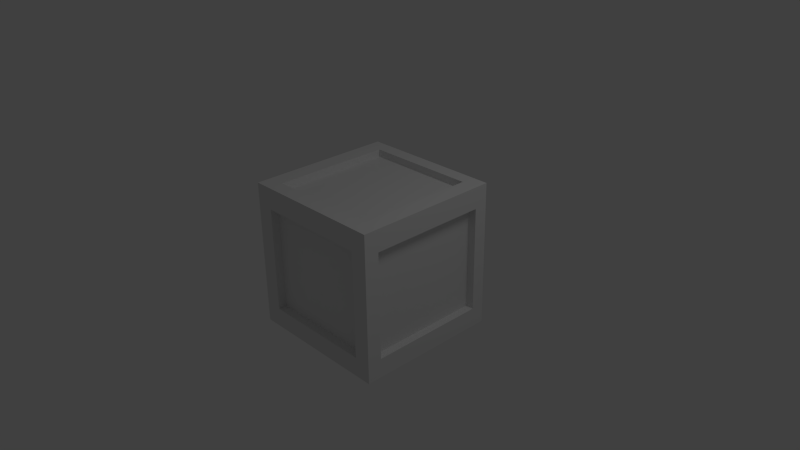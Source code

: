 # Source: crate.blend  (saved by Blender 2.65.0; exported with 4.5.12 LTS)
import bpy
from mathutils import Matrix  # noqa: F401  (used for matrix-valued properties, if any)

bpy.ops.wm.read_factory_settings(use_empty=True)
scene = bpy.context.scene
scene.name = 'Scene'

# ---- collections
col_collection_1 = bpy.data.collections.new('Collection 1'); scene.collection.children.link(col_collection_1)

# ---- world
world_world = bpy.data.worlds.new('World'); scene.world = world_world
world_world.color = (0.05088, 0.05088, 0.05088)
world_world.use_sun_shadow = False
world_world.sun_shadow_jitter_overblur = 0.0
world_world.cycles.sampling_method = 'MANUAL'
world_world.cycles.sample_map_resolution = 256

# ---- cameras
cam_camera = bpy.data.cameras.new('Camera')
cam_camera.clip_end = 100.0
cam_camera.lens = 35.0
cam_camera.sensor_width = 32.0
cam_camera.sensor_height = 18.0
cam_camera.ortho_scale = 7.314
cam_camera.dof.focus_distance = 0.0
cam_camera.dof.aperture_fstop = 128.0

# ---- lights
light_lamp = bpy.data.lights.new('Lamp', 'POINT')
light_lamp.transmission_factor = 0.0
light_lamp.cutoff_distance = 30.0
light_lamp.energy = 100.0
light_lamp.shadow_buffer_clip_start = 1.001
light_lamp.shadow_soft_size = 1.0
light_lamp.shadow_maximum_resolution = 0.006
light_lamp.use_absolute_resolution = True
light_lamp.cycles.use_multiple_importance_sampling = False

# ---- meshes
me_cube_001 = bpy.data.meshes.new('Cube.001')
me_cube_001.from_pydata([(-1.0, -1.0, -1.0), (-1.0, 1.0, -1.0), (1.0, 1.0, -1.0), (1.0, -1.0, -1.0), (-1.0, -1.0, 1.0), (-1.0, 1.0, 1.0), (1.0, 1.0, 1.0), (1.0, -1.0, 1.0), (-1.0, 1.0, -0.733), (-1.0, -1.0, -0.733), (1.0, 1.0, -0.733), (1.0, -1.0, -0.733), (1.0, -1.0, 0.7068), (1.0, 1.0, 0.7068), (0.7715, -1.0, -0.733), (0.7715, 1.0, -0.733), (-0.7654, -1.0, 0.7068), (-0.7654, 1.0, 0.7068), (0.7715, -1.0, -1.0), (0.7715, -1.0, 1.0), (0.7715, 1.0, -1.0), (0.7715, 1.0, 1.0), (-1.0, -0.8007, 1.0), (-1.0, -0.8007, -1.0), (0.7715, 0.8158, -1.0), (1.0, 0.8158, 1.0), (-1.0, 0.8158, -0.733), (0.7715, 0.8158, 1.0), (-1.0, -1.0, 0.7068), (-1.0, 1.0, 0.7068), (-0.7654, 1.0, 1.0), (-0.7654, -1.0, -1.0), (-0.7654, -1.0, -0.733), (-0.7654, 1.0, -0.733), (-0.7654, -1.0, 1.0), (-0.7654, 1.0, -1.0), (0.7715, -1.0, 0.7068), (0.7715, 1.0, 0.7068), (1.0, -0.8007, 1.0), (1.0, -0.8007, -1.0), (-1.0, -0.8007, -0.733), (1.0, -0.8007, -0.733), (0.7715, -0.8007, 1.0), (0.7715, -0.8007, -1.0), (0.7715, 0.8969, 0.7068), (-0.7654, 0.8969, -0.733), (-0.7654, 0.8969, 0.7068), (0.7715, 0.8969, -0.733), (-1.0, -0.8007, 0.7068), (1.0, -0.8007, 0.7068), (-0.7654, -0.8007, 1.0), (-0.7654, -0.8007, -1.0), (-1.0, 0.8158, 1.0), (1.0, 0.8158, -1.0), (1.0, 0.8158, -0.733), (-1.0, 0.8158, -1.0), (0.8883, -0.8007, -0.733), (0.8883, -0.8007, 0.7068), (0.8883, 0.8158, -0.733), (0.8883, 0.8158, 0.7068), (-0.7654, 0.8158, -1.0), (-0.7654, 0.8158, 1.0), (-1.0, 0.8158, 0.7068), (1.0, 0.8158, 0.7068), (0.7715, 0.8158, 0.8997), (0.7715, -0.8007, 0.8997), (-0.7654, -0.8007, 0.8997), (-0.7654, 0.8158, 0.8997), (-0.8204, 0.8158, -0.733), (-0.8204, -0.8007, -0.733), (-0.8204, -0.8007, 0.7068), (-0.8204, 0.8158, 0.7068), (0.7715, -0.8838, -0.733), (-0.7654, -0.8838, 0.7068), (-0.7654, -0.8838, -0.733), (0.7715, -0.8838, 0.7068), (0.7946, 0.796, -0.9566), (0.7946, -0.8205, -0.9566), (-0.7424, -0.8205, -0.9566), (-0.7424, 0.796, -0.9566)], [], [(26, 8, 1, 55), (15, 10, 2, 20), (41, 11, 3, 39), (32, 9, 0, 31), (24, 20, 2, 53), (61, 30, 5, 52), (62, 29, 8, 26), (37, 13, 10, 15), (49, 12, 11, 41), (16, 28, 9, 32), (11, 14, 18, 3), (60, 35, 20, 24), (12, 36, 14, 11), (29, 17, 33, 8), (33, 15, 20, 35), (45, 47, 15, 33), (32, 14, 72, 74), (25, 6, 21, 27), (52, 5, 29, 62), (8, 33, 35, 1), (38, 25, 27, 42), (28, 48, 40, 9), (19, 34, 16, 36), (38, 7, 12, 49), (27, 21, 30, 61), (14, 32, 31, 18), (55, 1, 35, 60), (7, 19, 36, 12), (5, 30, 17, 29), (21, 6, 13, 37), (34, 4, 28, 16), (19, 42, 50, 34), (30, 21, 37, 17), (31, 51, 43, 18), (9, 40, 23, 0), (63, 49, 57, 59), (25, 38, 49, 63), (54, 41, 39, 53), (40, 26, 55, 23), (79, 78, 51, 60), (0, 23, 51, 31), (43, 24, 53, 39), (4, 22, 48, 28), (7, 38, 42, 19), (18, 43, 39, 3), (34, 50, 22, 4), (46, 44, 47, 45), (13, 63, 54, 10), (6, 25, 63, 13), (37, 15, 47, 44), (46, 45, 33, 17), (10, 54, 53, 2), (59, 58, 54, 63), (23, 55, 60, 51), (71, 70, 48, 62), (61, 50, 66, 67), (50, 61, 52, 22), (59, 57, 56, 58), (22, 52, 62, 48), (44, 46, 17, 37), (58, 56, 41, 54), (49, 41, 56, 57), (65, 64, 67, 66), (27, 61, 67, 64), (65, 66, 50, 42), (64, 65, 42, 27), (70, 71, 68, 69), (26, 40, 69, 68), (62, 26, 68, 71), (70, 69, 40, 48), (75, 73, 74, 72), (75, 72, 14, 36), (73, 75, 36, 16), (16, 32, 74, 73), (78, 79, 76, 77), (24, 43, 77, 76), (60, 24, 76, 79), (78, 77, 43, 51)])
_uv = me_cube_001.uv_layers.new(name='UVMap')
_uv.uv.foreach_set('vector', [0.1078, 0.8971, 0.1078, 1.0, -0.01096, 1.01, -0.01096, 0.9282, 0.8886, 0.8653, 1.001, 0.9085, 1.001, 1.0, 0.8878, 1.0, 0.8826, 0.8595, 1.001, 0.8922, 1.001, 0.9975, 0.8818, 1.008, 0.1098, 0.148, -0.01096, 0.1168, -0.01096, 0.01138, 0.1078, 0.0005667, 0.1018, 0.8913, 0.1018, 1.01, -0.01096, 1.01, -0.01096, 0.912, 0.8798, 0.1118, 0.8818, 0.008865, 1.001, -0.001375, 1.001, 0.08076, 0.8886, 0.8653, 0.8878, 1.0, 0.1078, 1.0, 0.1078, 0.8971, 0.8858, 0.1176, 1.001, 0.09696, 1.001, 0.9085, 0.8886, 0.8653, 0.8798, 0.1118, 1.001, 0.08076, 1.001, 0.8922, 0.8826, 0.8595, 0.1078, 0.8971, -0.01096, 0.9282, -0.01096, 0.1168, 0.1098, 0.148, 1.001, 0.09696, 0.8858, 0.1176, 0.8878, -0.001059, 1.001, -0.001375, 0.8826, 0.8595, 0.8818, 1.008, 0.1018, 1.01, 0.1018, 0.8913, 1.001, 0.9085, 0.8886, 0.8653, 0.8858, 0.1176, 1.001, 0.09696, -0.01096, 0.1168, 0.1381, 0.1739, 0.1078, 0.8971, -0.01096, 0.9282, 0.1078, 0.8971, 0.8886, 0.8653, 0.8878, 1.0, 0.1078, 1.0, 0.136, 0.8727, 0.8576, 0.8395, 0.8886, 0.8653, 0.1078, 0.8971, 0.1098, 0.148, 0.8858, 0.1176, 0.8547, 0.1421, 0.1381, 0.1739, -0.01096, 0.1005, -0.01096, 0.008865, 0.1018, 0.008865, 0.1038, 0.1422, 1.001, 0.9085, 1.001, 1.0, 0.8878, 1.0, 0.8886, 0.8653, -0.01096, 0.9282, 0.1078, 0.8971, 0.1078, 1.0, -0.01096, 1.01, -0.01096, 0.912, -0.01096, 0.1005, 0.1038, 0.1422, 0.1018, 0.8913, 0.8878, -0.001059, 0.8858, 0.1176, 0.1098, 0.148, 0.1078, 0.0005667, 0.8878, 1.0, 0.1078, 1.0, 0.1078, 0.8971, 0.8886, 0.8653, 0.8818, 0.008865, 1.001, -0.001375, 1.001, 0.08076, 0.8798, 0.1118, 0.1038, 0.1422, 0.1018, 0.008865, 0.8818, 0.008865, 0.8798, 0.1118, 0.8858, 0.1176, 0.1098, 0.148, 0.1078, 0.0005667, 0.8878, -0.001059, 1.001, 0.8922, 1.001, 0.9975, 0.8818, 1.008, 0.8826, 0.8595, 1.001, 1.0, 0.8878, 1.0, 0.8886, 0.8653, 1.001, 0.9085, -0.01096, 0.01138, 0.1078, 0.0005667, 0.1381, 0.1739, -0.01096, 0.1168, 0.8878, -0.001059, 1.001, -0.001375, 1.001, 0.09696, 0.8858, 0.1176, 0.1078, 1.0, -0.01096, 1.01, -0.01096, 0.9282, 0.1078, 0.8971, 0.1018, 1.01, 0.1018, 0.8913, 0.8826, 0.8595, 0.8818, 1.008, 0.1078, 0.0005667, 0.8878, -0.001059, 0.8858, 0.1176, 0.1381, 0.1739, 0.8818, 0.008865, 0.8798, 0.1118, 0.1038, 0.1422, 0.1018, 0.008865, 0.1078, 0.0005667, 0.1098, 0.148, -0.01096, 0.1168, -0.01096, 0.01138, 0.1038, 0.1422, 0.8798, 0.1118, 0.8515, 0.1362, 0.1348, 0.168, 0.1018, 0.008865, 0.8818, 0.008865, 0.8798, 0.1118, 0.1038, 0.1422, 0.1018, 0.8913, 0.8826, 0.8595, 0.8818, 1.008, 0.1018, 1.01, 0.1098, 0.148, 0.1078, 0.8971, -0.01096, 0.9282, -0.01096, 0.1168, 0.8544, 0.8336, 0.8515, 0.1362, 0.8798, 0.1118, 0.8826, 0.8595, 1.001, -0.001375, 1.001, 0.08076, 0.8798, 0.1118, 0.8818, 0.008865, 0.1038, 0.1422, 0.1018, 0.8913, -0.01096, 0.912, -0.01096, 0.1005, 1.001, -0.001375, 1.001, 0.09696, 0.8858, 0.1176, 0.8878, -0.001059, -0.01096, 1.01, -0.01096, 0.912, 0.1018, 0.8913, 0.1018, 1.01, 0.1018, 0.008865, 0.1038, 0.1422, -0.01096, 0.1005, -0.01096, 0.008865, 0.8818, 1.008, 0.8826, 0.8595, 1.001, 0.8922, 1.001, 0.9975, 0.1419, 0.1873, 0.8609, 0.1463, 0.8632, 0.8234, 0.1442, 0.8524, -0.01096, 0.1005, 0.1038, 0.1422, 0.1018, 0.8913, -0.01096, 0.912, -0.01096, 0.008865, 0.1018, 0.008865, 0.1038, 0.1422, -0.01096, 0.1005, 0.8858, 0.1176, 0.8886, 0.8653, 0.8576, 0.8395, 0.8547, 0.1421, 0.1381, 0.1739, 0.136, 0.8727, 0.1078, 0.8971, 0.1381, 0.1739, -0.01096, 0.912, 0.1018, 0.8913, 0.1018, 1.01, -0.01096, 1.01, 0.1348, 0.168, 0.1328, 0.8669, 0.1018, 0.8913, 0.1038, 0.1422, 1.001, 0.08076, 1.001, 0.8922, 0.8826, 0.8595, 0.8798, 0.1118, 0.8576, 0.8395, 0.8547, 0.1421, 0.8858, 0.1176, 0.8886, 0.8653, 0.8798, 0.1118, 0.8826, 0.8595, 0.8544, 0.8336, 0.8515, 0.1362, 0.8826, 0.8595, 0.8798, 0.1118, 1.001, 0.08076, 1.001, 0.8922, 0.8632, 0.8234, 0.1442, 0.8524, 0.1419, 0.1873, 0.8609, 0.1463, 1.001, 0.09696, 1.001, 0.9085, 0.8886, 0.8653, 0.8858, 0.1176, 0.8547, 0.1421, 0.1381, 0.1739, 0.1381, 0.1739, 0.8858, 0.1176, 0.1328, 0.8669, 0.8544, 0.8336, 0.8826, 0.8595, 0.1018, 0.8913, 0.8798, 0.1118, 0.8826, 0.8595, 0.8544, 0.8336, 0.8515, 0.1362, 0.8632, 0.8234, 0.1442, 0.8524, 0.1419, 0.1873, 0.8609, 0.1463, 0.1038, 0.1422, 0.8798, 0.1118, 0.8515, 0.1362, 0.1348, 0.168, 0.1328, 0.8669, 0.8544, 0.8336, 0.8826, 0.8595, 0.1018, 0.8913, 0.1348, 0.168, 0.1328, 0.8669, 0.1018, 0.8913, 0.1038, 0.1422, 0.1419, 0.1873, 0.8609, 0.1463, 0.8632, 0.8234, 0.1442, 0.8524, 0.1078, 0.8971, 0.1098, 0.148, 0.1381, 0.1739, 0.136, 0.8727, 0.8886, 0.8653, 0.1078, 0.8971, 0.136, 0.8727, 0.8576, 0.8395, 0.8547, 0.1421, 0.1381, 0.1739, 0.1098, 0.148, 0.8858, 0.1176, 0.1419, 0.1873, 0.8609, 0.1463, 0.8632, 0.8234, 0.1442, 0.8524, 0.8576, 0.8395, 0.8547, 0.1421, 0.8858, 0.1176, 0.8886, 0.8653, 0.136, 0.8727, 0.8576, 0.8395, 0.8886, 0.8653, 0.1078, 0.8971, 0.1078, 0.8971, 0.1098, 0.148, 0.1381, 0.1739, 0.136, 0.8727, 0.1419, 0.1873, 0.8609, 0.1463, 0.8632, 0.8234, 0.1442, 0.8524, 0.1018, 0.8913, 0.1038, 0.1422, 0.1348, 0.168, 0.1328, 0.8669, 0.8826, 0.8595, 0.1018, 0.8913, 0.1328, 0.8669, 0.8544, 0.8336, 0.8515, 0.1362, 0.1348, 0.168, 0.1038, 0.1422, 0.8798, 0.1118])
me_cube_001.use_remesh_preserve_volume = False
me_cube_001.use_remesh_preserve_attributes = False
me_cube_001.use_mirror_vertex_groups = False
me_cube_001.update()

# ---- objects
ob_cube = bpy.data.objects.new('Cube', me_cube_001)
ob_lamp = bpy.data.objects.new('Lamp', light_lamp)
ob_camera = bpy.data.objects.new('Camera', cam_camera)

# ---- transforms, parenting, visibility, modifiers, constraints
ob_cube.location = (0.0, 0.0, 0.0)
ob_cube.lineart.crease_threshold = 0.0
ob_lamp.location = (4.076, 1.005, 5.904)
ob_lamp.rotation_euler = (0.6503, 0.05522, 1.866)
ob_lamp.lock_rotations_4d = False
ob_lamp.empty_display_type = 'ARROWS'
ob_lamp.color = (0.0, 0.0, 0.0, 0.0)
ob_lamp.lineart.crease_threshold = 0.0
ob_camera.location = (7.481, -6.508, 5.344)
ob_camera.rotation_euler = (1.109, 0.01082, 0.8149)
ob_camera.lock_rotations_4d = False
ob_camera.empty_display_type = 'ARROWS'
ob_camera.color = (0.0, 0.0, 0.0, 0.0)
ob_camera.display_type = 'WIRE'
ob_camera.lineart.crease_threshold = 0.0

# ---- collection membership
col_collection_1.objects.link(ob_cube)
col_collection_1.objects.link(ob_lamp)
col_collection_1.objects.link(ob_camera)

# ---- scene / render settings (as saved in the file)
scene.camera = ob_camera
scene.frame_start = 1; scene.frame_end = 250; scene.frame_set(1)
scene.render.engine = 'BLENDER_EEVEE_NEXT'
scene.render.image_settings.color_mode = 'RGB'
scene.render.image_settings.compression = 90
scene.render.resolution_percentage = 50
scene.render.dither_intensity = 0.0
scene.render.bake_margin = 2
scene.render.bake_bias = 0.0
scene.cycles.use_denoising = False
scene.cycles.samples = 10
scene.cycles.sampling_pattern = 'TABULATED_SOBOL'
scene.cycles.light_sampling_threshold = 0.0
scene.cycles.use_adaptive_sampling = False
scene.cycles.use_light_tree = False
scene.cycles.blur_glossy = 0.0
scene.cycles.volume_bounces = 1
scene.cycles.pixel_filter_type = 'GAUSSIAN'
scene.cycles.sample_clamp_indirect = 0.0
scene.view_settings.view_transform = 'Standard'
bpy.context.view_layer.update()
